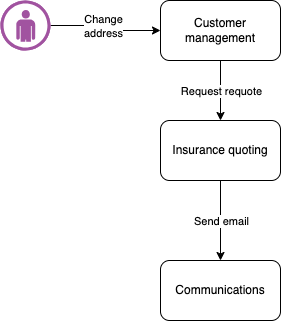

The diagram above was exported from draw.io. Its source (the exported page's mxGraphModel, read from the mxfile embedded in the PNG):
<mxGraphModel dx="1286" dy="902" grid="1" gridSize="10" guides="1" tooltips="1" connect="1" arrows="1" fold="1" page="1" pageScale="1" pageWidth="827" pageHeight="1169" math="0" shadow="0">
  <root>
    <mxCell id="0" />
    <mxCell id="1" parent="0" />
    <mxCell id="PfUfR4ZiFoMFNnUN4tRX-3" style="edgeStyle=orthogonalEdgeStyle;rounded=0;orthogonalLoop=1;jettySize=auto;html=1;exitX=1;exitY=0.5;exitDx=0;exitDy=0;exitPerimeter=0;" parent="1" source="PfUfR4ZiFoMFNnUN4tRX-1" target="PfUfR4ZiFoMFNnUN4tRX-2" edge="1">
      <mxGeometry relative="1" as="geometry" />
    </mxCell>
    <mxCell id="PfUfR4ZiFoMFNnUN4tRX-4" value="Change&lt;div&gt;address&lt;/div&gt;" style="edgeLabel;html=1;align=center;verticalAlign=middle;resizable=0;points=[];" parent="PfUfR4ZiFoMFNnUN4tRX-3" vertex="1" connectable="0">
      <mxGeometry x="-0.2727" relative="1" as="geometry">
        <mxPoint x="10" as="offset" />
      </mxGeometry>
    </mxCell>
    <mxCell id="PfUfR4ZiFoMFNnUN4tRX-1" value="" style="verticalLabelPosition=bottom;sketch=0;html=1;fillColor=#A153A0;strokeColor=#ffffff;verticalAlign=top;align=center;points=[[0,0.5,0],[0.125,0.25,0],[0.25,0,0],[0.5,0,0],[0.75,0,0],[0.875,0.25,0],[1,0.5,0],[0.875,0.75,0],[0.75,1,0],[0.5,1,0],[0.125,0.75,0]];pointerEvents=1;shape=mxgraph.cisco_safe.compositeIcon;bgIcon=ellipse;resIcon=mxgraph.cisco_safe.design.user;" parent="1" vertex="1">
      <mxGeometry x="40" y="40" width="50" height="50" as="geometry" />
    </mxCell>
    <mxCell id="PfUfR4ZiFoMFNnUN4tRX-6" value="" style="edgeStyle=orthogonalEdgeStyle;rounded=0;orthogonalLoop=1;jettySize=auto;html=1;" parent="1" source="PfUfR4ZiFoMFNnUN4tRX-2" target="PfUfR4ZiFoMFNnUN4tRX-5" edge="1">
      <mxGeometry relative="1" as="geometry" />
    </mxCell>
    <mxCell id="PfUfR4ZiFoMFNnUN4tRX-10" value="Request requote" style="edgeLabel;html=1;align=center;verticalAlign=middle;resizable=0;points=[];" parent="PfUfR4ZiFoMFNnUN4tRX-6" vertex="1" connectable="0">
      <mxGeometry x="-0.2667" y="-2" relative="1" as="geometry">
        <mxPoint x="2" y="8" as="offset" />
      </mxGeometry>
    </mxCell>
    <mxCell id="PfUfR4ZiFoMFNnUN4tRX-2" value="Customer management" style="rounded=1;whiteSpace=wrap;html=1;" parent="1" vertex="1">
      <mxGeometry x="200" y="40" width="120" height="60" as="geometry" />
    </mxCell>
    <mxCell id="PfUfR4ZiFoMFNnUN4tRX-8" value="" style="edgeStyle=orthogonalEdgeStyle;rounded=0;orthogonalLoop=1;jettySize=auto;html=1;" parent="1" source="PfUfR4ZiFoMFNnUN4tRX-5" target="PfUfR4ZiFoMFNnUN4tRX-7" edge="1">
      <mxGeometry relative="1" as="geometry" />
    </mxCell>
    <mxCell id="PfUfR4ZiFoMFNnUN4tRX-11" value="Send email" style="edgeLabel;html=1;align=center;verticalAlign=middle;resizable=0;points=[];" parent="PfUfR4ZiFoMFNnUN4tRX-8" vertex="1" connectable="0">
      <mxGeometry x="-0.2" y="2" relative="1" as="geometry">
        <mxPoint x="-2" y="8" as="offset" />
      </mxGeometry>
    </mxCell>
    <mxCell id="PfUfR4ZiFoMFNnUN4tRX-5" value="Insurance quoting" style="whiteSpace=wrap;html=1;rounded=1;" parent="1" vertex="1">
      <mxGeometry x="200" y="160" width="120" height="60" as="geometry" />
    </mxCell>
    <mxCell id="PfUfR4ZiFoMFNnUN4tRX-7" value="Communications" style="whiteSpace=wrap;html=1;rounded=1;" parent="1" vertex="1">
      <mxGeometry x="200" y="300" width="120" height="60" as="geometry" />
    </mxCell>
  </root>
</mxGraphModel>